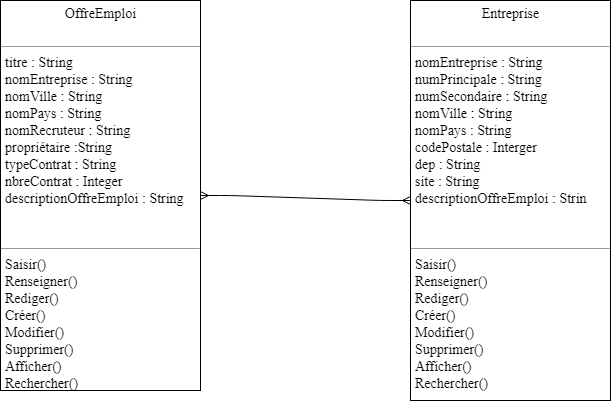

The diagram above was exported from draw.io. Its source (the exported page's mxGraphModel, read from the mxfile embedded in the PNG):
<mxGraphModel dx="804" dy="366" grid="1" gridSize="10" guides="1" tooltips="1" connect="1" arrows="1" fold="1" page="1" pageScale="1" pageWidth="80000" pageHeight="60000" math="0" shadow="0">
  <root>
    <mxCell id="0" />
    <mxCell id="1" parent="0" />
    <mxCell id="S6nQ_uf1-_Rr_7fPzgHI-2" value="&lt;p style=&quot;margin: 4px 0px 0px ; text-align: center ; font-size: 14px&quot;&gt;&lt;font style=&quot;font-size: 14px&quot; face=&quot;Times New Roman&quot;&gt;OffreEmploi&lt;br&gt;&lt;br&gt;&lt;/font&gt;&lt;/p&gt;&lt;hr size=&quot;1&quot; style=&quot;font-size: 14px&quot;&gt;&lt;p style=&quot;margin: 0px 0px 0px 4px ; font-size: 14px&quot;&gt;&lt;font style=&quot;font-size: 14px&quot; face=&quot;Times New Roman&quot;&gt;titre : String&lt;br&gt;nomEntreprise : String&lt;/font&gt;&lt;/p&gt;&lt;p style=&quot;margin: 0px 0px 0px 4px ; font-size: 14px&quot;&gt;&lt;font style=&quot;font-size: 14px&quot; face=&quot;Times New Roman&quot;&gt;nomVille : String&lt;/font&gt;&lt;/p&gt;&lt;p style=&quot;margin: 0px 0px 0px 4px ; font-size: 14px&quot;&gt;&lt;font style=&quot;font-size: 14px&quot; face=&quot;Times New Roman&quot;&gt;nomPays : String&lt;/font&gt;&lt;/p&gt;&lt;p style=&quot;margin: 0px 0px 0px 4px ; font-size: 14px&quot;&gt;&lt;font style=&quot;font-size: 14px&quot; face=&quot;Times New Roman&quot;&gt;nomRecruteur : String&lt;/font&gt;&lt;/p&gt;&lt;p style=&quot;margin: 0px 0px 0px 4px ; font-size: 14px&quot;&gt;&lt;font style=&quot;font-size: 14px&quot; face=&quot;Times New Roman&quot;&gt;propriétaire :String&lt;/font&gt;&lt;/p&gt;&lt;p style=&quot;margin: 0px 0px 0px 4px ; font-size: 14px&quot;&gt;&lt;font style=&quot;font-size: 14px&quot; face=&quot;Times New Roman&quot;&gt;typeContrat : String&lt;/font&gt;&lt;/p&gt;&lt;p style=&quot;margin: 0px 0px 0px 4px ; font-size: 14px&quot;&gt;&lt;font style=&quot;font-size: 14px&quot; face=&quot;Times New Roman&quot;&gt;nbreContrat : Integer&lt;/font&gt;&lt;/p&gt;&lt;p style=&quot;margin: 0px 0px 0px 4px ; font-size: 14px&quot;&gt;&lt;font style=&quot;font-size: 14px&quot; face=&quot;Times New Roman&quot;&gt;descriptionOffreEmploi : String&lt;/font&gt;&lt;/p&gt;&lt;p style=&quot;margin: 0px 0px 0px 4px ; font-size: 14px&quot;&gt;&lt;font style=&quot;font-size: 14px&quot; face=&quot;Times New Roman&quot;&gt;&lt;br&gt;&lt;/font&gt;&lt;/p&gt;&lt;p style=&quot;margin: 0px 0px 0px 4px ; font-size: 14px&quot;&gt;&lt;font style=&quot;font-size: 14px&quot; face=&quot;Times New Roman&quot;&gt;&lt;br&gt;&lt;/font&gt;&lt;/p&gt;&lt;hr size=&quot;1&quot; style=&quot;font-size: 14px&quot;&gt;&lt;p style=&quot;margin: 0px 0px 0px 4px ; font-size: 14px&quot;&gt;&lt;font style=&quot;font-size: 14px&quot; face=&quot;Times New Roman&quot;&gt;Saisir()&amp;nbsp;&lt;br&gt;Renseigner()&lt;/font&gt;&lt;/p&gt;&lt;p style=&quot;margin: 0px 0px 0px 4px ; font-size: 14px&quot;&gt;&lt;font style=&quot;font-size: 14px&quot; face=&quot;Times New Roman&quot;&gt;Rediger()&lt;/font&gt;&lt;/p&gt;&lt;p style=&quot;margin: 0px 0px 0px 4px ; font-size: 14px&quot;&gt;&lt;font style=&quot;font-size: 14px&quot; face=&quot;Times New Roman&quot;&gt;Créer()&lt;/font&gt;&lt;/p&gt;&lt;p style=&quot;margin: 0px 0px 0px 4px ; font-size: 14px&quot;&gt;&lt;font style=&quot;font-size: 14px&quot; face=&quot;Times New Roman&quot;&gt;Modifier()&lt;/font&gt;&lt;/p&gt;&lt;p style=&quot;margin: 0px 0px 0px 4px ; font-size: 14px&quot;&gt;&lt;font style=&quot;font-size: 14px&quot; face=&quot;Times New Roman&quot;&gt;Supprimer()&lt;/font&gt;&lt;/p&gt;&lt;p style=&quot;margin: 0px 0px 0px 4px ; font-size: 14px&quot;&gt;&lt;font style=&quot;font-size: 14px&quot; face=&quot;Times New Roman&quot;&gt;Afficher()&lt;/font&gt;&lt;/p&gt;&lt;p style=&quot;margin: 0px 0px 0px 4px ; font-size: 14px&quot;&gt;&lt;font style=&quot;font-size: 14px&quot; face=&quot;Times New Roman&quot;&gt;Rechercher()&lt;/font&gt;&lt;/p&gt;&lt;p style=&quot;margin: 0px ; margin-left: 4px&quot;&gt;&lt;font face=&quot;Times New Roman&quot;&gt;&lt;br&gt;&lt;/font&gt;&lt;/p&gt;&lt;p style=&quot;margin: 0px ; margin-left: 4px&quot;&gt;&lt;br&gt;&lt;/p&gt;" style="verticalAlign=top;align=left;overflow=fill;fontSize=12;fontFamily=Helvetica;html=1;" vertex="1" parent="1">
      <mxGeometry x="120" y="20" width="200" height="390" as="geometry" />
    </mxCell>
    <mxCell id="S6nQ_uf1-_Rr_7fPzgHI-3" value="&lt;p style=&quot;margin: 4px 0px 0px ; text-align: center ; font-size: 14px&quot;&gt;&lt;font style=&quot;font-size: 14px&quot; face=&quot;Times New Roman&quot;&gt;Entreprise&lt;br&gt;&lt;br&gt;&lt;/font&gt;&lt;/p&gt;&lt;hr size=&quot;1&quot; style=&quot;font-size: 14px&quot;&gt;&lt;p style=&quot;margin: 0px 0px 0px 4px ; font-size: 14px&quot;&gt;&lt;font style=&quot;font-size: 14px&quot; face=&quot;Times New Roman&quot;&gt;nomEntreprise : String&lt;/font&gt;&lt;/p&gt;&lt;p style=&quot;margin: 0px 0px 0px 4px ; font-size: 14px&quot;&gt;&lt;font style=&quot;font-size: 14px&quot; face=&quot;Times New Roman&quot;&gt;numPrincipale : String&lt;/font&gt;&lt;/p&gt;&lt;p style=&quot;margin: 0px 0px 0px 4px ; font-size: 14px&quot;&gt;&lt;font style=&quot;font-size: 14px&quot; face=&quot;Times New Roman&quot;&gt;numSecondaire : String&lt;/font&gt;&lt;/p&gt;&lt;p style=&quot;margin: 0px 0px 0px 4px ; font-size: 14px&quot;&gt;&lt;font style=&quot;font-size: 14px&quot; face=&quot;Times New Roman&quot;&gt;nomVille : String&lt;/font&gt;&lt;/p&gt;&lt;p style=&quot;margin: 0px 0px 0px 4px ; font-size: 14px&quot;&gt;&lt;font style=&quot;font-size: 14px&quot; face=&quot;Times New Roman&quot;&gt;nomPays : String&lt;/font&gt;&lt;/p&gt;&lt;p style=&quot;margin: 0px 0px 0px 4px ; font-size: 14px&quot;&gt;&lt;font style=&quot;font-size: 14px&quot; face=&quot;Times New Roman&quot;&gt;&lt;span&gt;codePostale : Interger&lt;/span&gt;&lt;br&gt;&lt;/font&gt;&lt;/p&gt;&lt;p style=&quot;margin: 0px 0px 0px 4px ; font-size: 14px&quot;&gt;&lt;span&gt;&lt;font style=&quot;font-size: 14px&quot; face=&quot;Times New Roman&quot;&gt;dep : String&lt;/font&gt;&lt;/span&gt;&lt;/p&gt;&lt;p style=&quot;margin: 0px 0px 0px 4px ; font-size: 14px&quot;&gt;&lt;span&gt;&lt;font style=&quot;font-size: 14px&quot; face=&quot;Times New Roman&quot;&gt;site : String&lt;/font&gt;&lt;/span&gt;&lt;/p&gt;&lt;p style=&quot;margin: 0px 0px 0px 4px ; font-size: 14px&quot;&gt;&lt;font style=&quot;font-size: 14px&quot; face=&quot;Times New Roman&quot;&gt;descriptionOffreEmploi : Strin&lt;/font&gt;&lt;/p&gt;&lt;p style=&quot;margin: 0px 0px 0px 4px ; font-size: 14px&quot;&gt;&lt;font style=&quot;font-size: 14px&quot; face=&quot;Times New Roman&quot;&gt;&lt;br&gt;&lt;/font&gt;&lt;/p&gt;&lt;p style=&quot;margin: 0px 0px 0px 4px ; font-size: 14px&quot;&gt;&lt;font style=&quot;font-size: 14px&quot; face=&quot;Times New Roman&quot;&gt;&lt;br&gt;&lt;/font&gt;&lt;/p&gt;&lt;hr size=&quot;1&quot; style=&quot;font-size: 14px&quot;&gt;&lt;p style=&quot;margin: 0px 0px 0px 4px ; font-size: 14px&quot;&gt;&lt;font style=&quot;font-size: 14px&quot; face=&quot;Times New Roman&quot;&gt;Saisir()&lt;br&gt;Renseigner()&lt;/font&gt;&lt;/p&gt;&lt;p style=&quot;margin: 0px 0px 0px 4px ; font-size: 14px&quot;&gt;&lt;font style=&quot;font-size: 14px&quot; face=&quot;Times New Roman&quot;&gt;Rediger()&lt;/font&gt;&lt;/p&gt;&lt;p style=&quot;margin: 0px 0px 0px 4px ; font-size: 14px&quot;&gt;&lt;font style=&quot;font-size: 14px&quot; face=&quot;Times New Roman&quot;&gt;Créer()&lt;/font&gt;&lt;/p&gt;&lt;p style=&quot;margin: 0px 0px 0px 4px ; font-size: 14px&quot;&gt;&lt;font style=&quot;font-size: 14px&quot; face=&quot;Times New Roman&quot;&gt;Modifier()&lt;/font&gt;&lt;/p&gt;&lt;p style=&quot;margin: 0px 0px 0px 4px ; font-size: 14px&quot;&gt;&lt;font style=&quot;font-size: 14px&quot; face=&quot;Times New Roman&quot;&gt;Supprimer()&lt;/font&gt;&lt;/p&gt;&lt;p style=&quot;margin: 0px 0px 0px 4px ; font-size: 14px&quot;&gt;&lt;font style=&quot;font-size: 14px&quot; face=&quot;Times New Roman&quot;&gt;Afficher()&lt;/font&gt;&lt;/p&gt;&lt;p style=&quot;margin: 0px 0px 0px 4px ; font-size: 14px&quot;&gt;&lt;font style=&quot;font-size: 14px&quot; face=&quot;Times New Roman&quot;&gt;Rechercher()&lt;/font&gt;&lt;/p&gt;&lt;p style=&quot;margin: 0px 0px 0px 4px ; font-size: 14px&quot;&gt;&lt;font style=&quot;font-size: 14px&quot; face=&quot;Times New Roman&quot;&gt;&lt;br&gt;&lt;/font&gt;&lt;/p&gt;&lt;p style=&quot;margin: 0px 0px 0px 4px ; font-size: 14px&quot;&gt;&lt;br&gt;&lt;/p&gt;" style="verticalAlign=top;align=left;overflow=fill;fontSize=12;fontFamily=Helvetica;html=1;" vertex="1" parent="1">
      <mxGeometry x="530" y="20" width="200" height="400" as="geometry" />
    </mxCell>
    <mxCell id="S6nQ_uf1-_Rr_7fPzgHI-4" value="" style="edgeStyle=entityRelationEdgeStyle;fontSize=12;html=1;endArrow=ERmany;startArrow=ERmany;entryX=-0.021;entryY=0.221;entryDx=0;entryDy=0;entryPerimeter=0;exitX=1;exitY=0.5;exitDx=0;exitDy=0;" edge="1" parent="1" source="S6nQ_uf1-_Rr_7fPzgHI-2" target="S6nQ_uf1-_Rr_7fPzgHI-3">
      <mxGeometry width="100" height="100" relative="1" as="geometry">
        <mxPoint x="380" y="190" as="sourcePoint" />
        <mxPoint x="480" y="90" as="targetPoint" />
      </mxGeometry>
    </mxCell>
  </root>
</mxGraphModel>